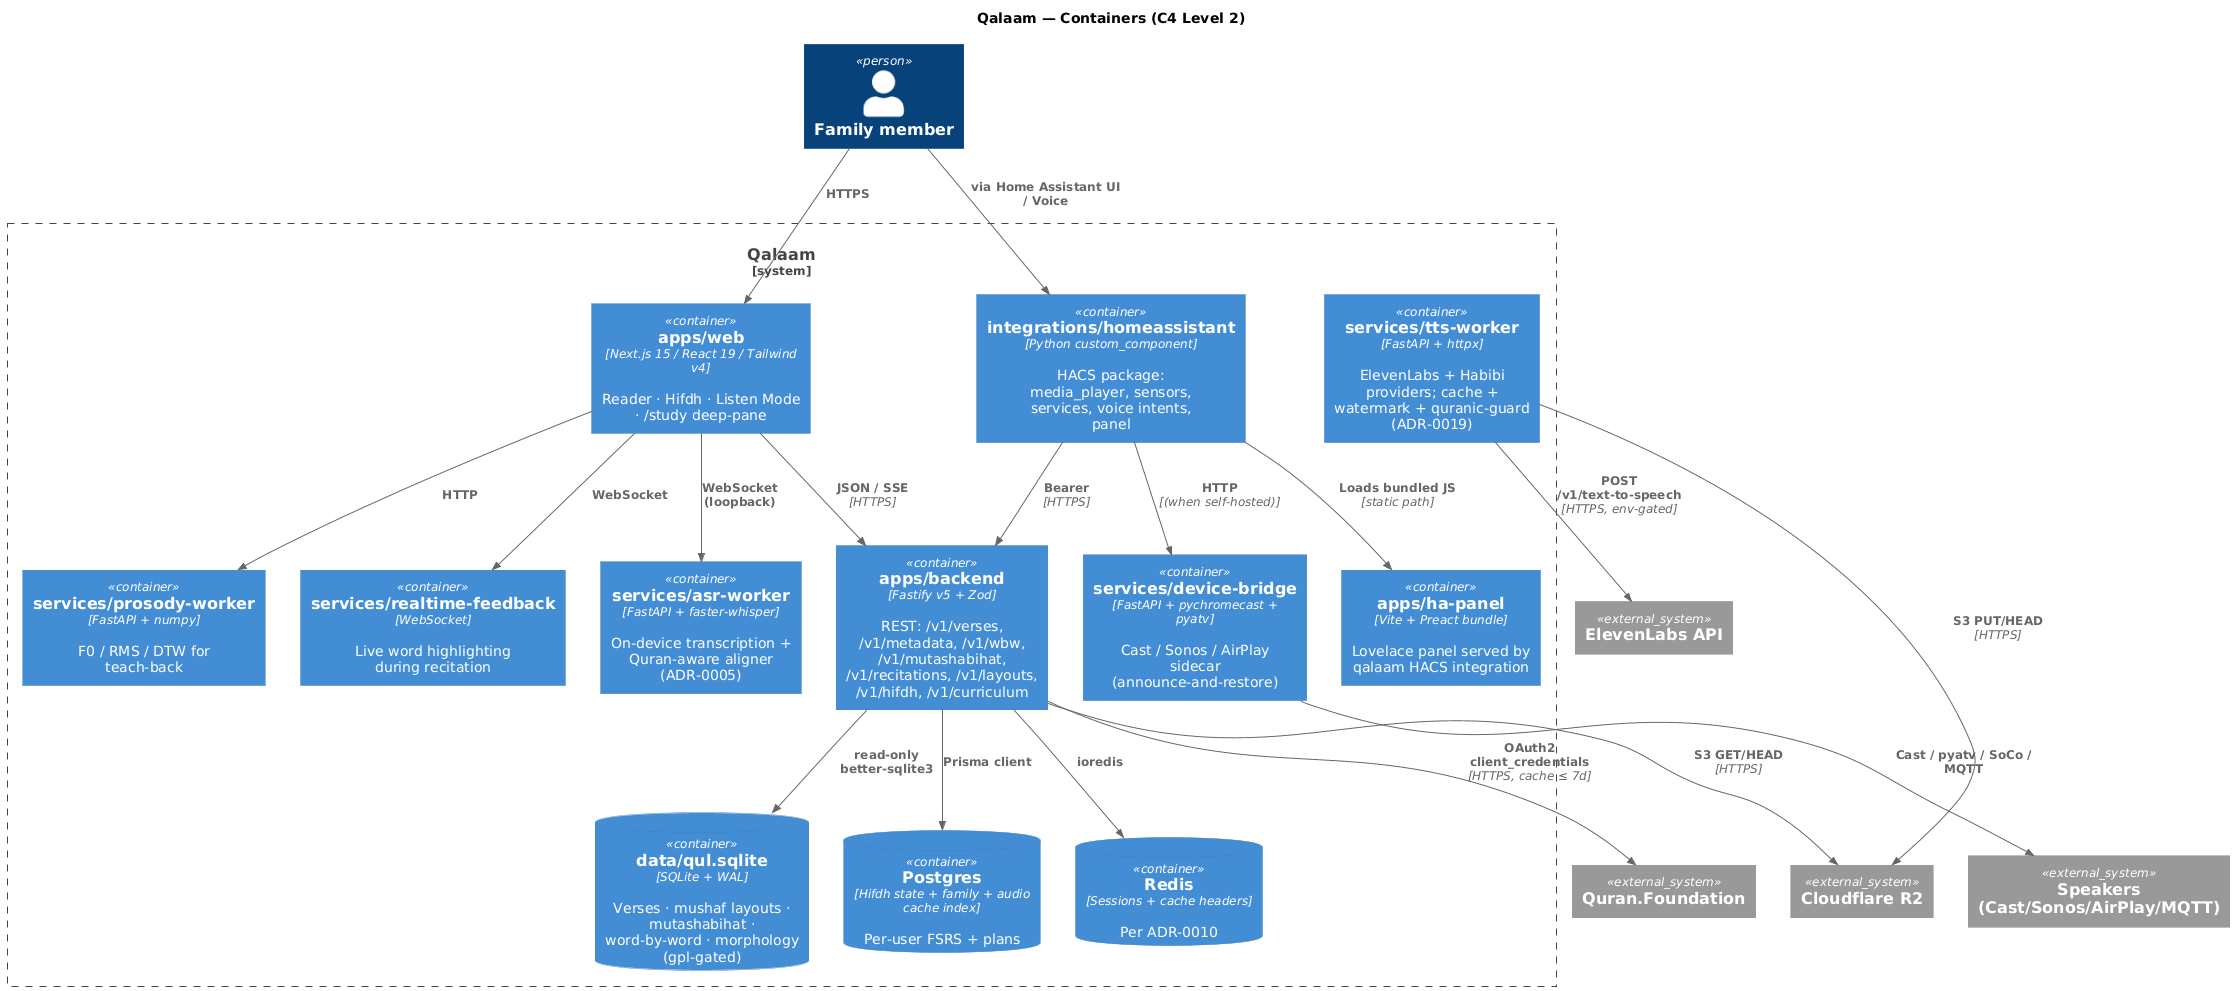

The diagram above was rendered by PlantUML. Its source (embedded in the PNG):
@startuml qalaam-c4-containers
' C4 Level 2 — Containers inside the Qalaam system boundary.
' Render: `plantuml -tpng Docs/architecture/c4-containers.puml`
!include https://raw.githubusercontent.com/plantuml-stdlib/C4-PlantUML/master/C4_Container.puml

LAYOUT_TOP_DOWN()

title Qalaam — Containers (C4 Level 2)

Person(family, "Family member")

System_Boundary(qalaam, "Qalaam") {
    Container(web, "apps/web", "Next.js 15 / React 19 / Tailwind v4", "Reader · Hifdh · Listen Mode · /study deep-pane")
    Container(panel, "apps/ha-panel", "Vite + Preact bundle", "Lovelace panel served by qalaam HACS integration")
    Container(backend, "apps/backend", "Fastify v5 + Zod", "REST: /v1/verses, /v1/metadata, /v1/wbw, /v1/mutashabihat, /v1/recitations, /v1/layouts, /v1/hifdh, /v1/curriculum")
    ContainerDb(qul, "data/qul.sqlite", "SQLite + WAL", "Verses · mushaf layouts · mutashabihat · word-by-word · morphology (gpl-gated)")
    ContainerDb(pg, "Postgres", "Hifdh state + family + audio cache index", "Per-user FSRS + plans")
    ContainerDb(redis, "Redis", "Sessions + cache headers", "Per ADR-0010")
    Container(asr, "services/asr-worker", "FastAPI + faster-whisper", "On-device transcription + Quran-aware aligner (ADR-0005)")
    Container(tts, "services/tts-worker", "FastAPI + httpx", "ElevenLabs + Habibi providers; cache + watermark + quranic-guard (ADR-0019)")
    Container(prosody, "services/prosody-worker", "FastAPI + numpy", "F0 / RMS / DTW for teach-back")
    Container(realtime, "services/realtime-feedback", "WebSocket", "Live word highlighting during recitation")
    Container(bridge, "services/device-bridge", "FastAPI + pychromecast + pyatv", "Cast / Sonos / AirPlay sidecar (announce-and-restore)")
    Container(ha, "integrations/homeassistant", "Python custom_component", "HACS package: media_player, sensors, services, voice intents, panel")
}

System_Ext(qf, "Quran.Foundation")
System_Ext(r2, "Cloudflare R2")
System_Ext(speakers, "Speakers (Cast/Sonos/AirPlay/MQTT)")
System_Ext(elevenlabs, "ElevenLabs API")

Rel(family, web, "HTTPS")
Rel(family, ha, "via Home Assistant UI / Voice")
Rel(ha, panel, "Loads bundled JS", "static path")
Rel(web, backend, "JSON / SSE", "HTTPS")
Rel(ha, backend, "Bearer", "HTTPS")
Rel(backend, qul, "read-only better-sqlite3")
Rel(backend, pg, "Prisma client")
Rel(backend, redis, "ioredis")
Rel(backend, qf, "OAuth2 client_credentials", "HTTPS, cache ≤ 7d")
Rel(backend, r2, "S3 GET/HEAD", "HTTPS")
Rel(web, asr, "WebSocket (loopback)")
Rel(web, prosody, "HTTP")
Rel(web, realtime, "WebSocket")
Rel(tts, elevenlabs, "POST /v1/text-to-speech", "HTTPS, env-gated")
Rel(tts, r2, "S3 PUT/HEAD", "HTTPS")
Rel(ha, bridge, "HTTP", "(when self-hosted)")
Rel(bridge, speakers, "Cast / pyatv / SoCo / MQTT")

@enduml